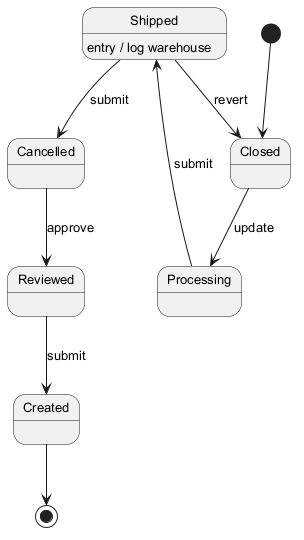

The diagram above was rendered by PlantUML. Its source (embedded in the PNG):
@startuml
skinparam backgroundColor #FFFFFF
skinparam classBackgroundColor #F3E5F5
skinparam classBorderColor #6A1B9A
skinparam defaultFontSize 13
[*] --> Closed
Closed --> Processing : update
Processing --> Shipped : submit
Shipped --> Cancelled : submit
Shipped : entry / log warehouse
Cancelled --> Reviewed : approve
Reviewed --> Created : submit
Shipped --> Closed : revert
Created --> [*]
@enduml